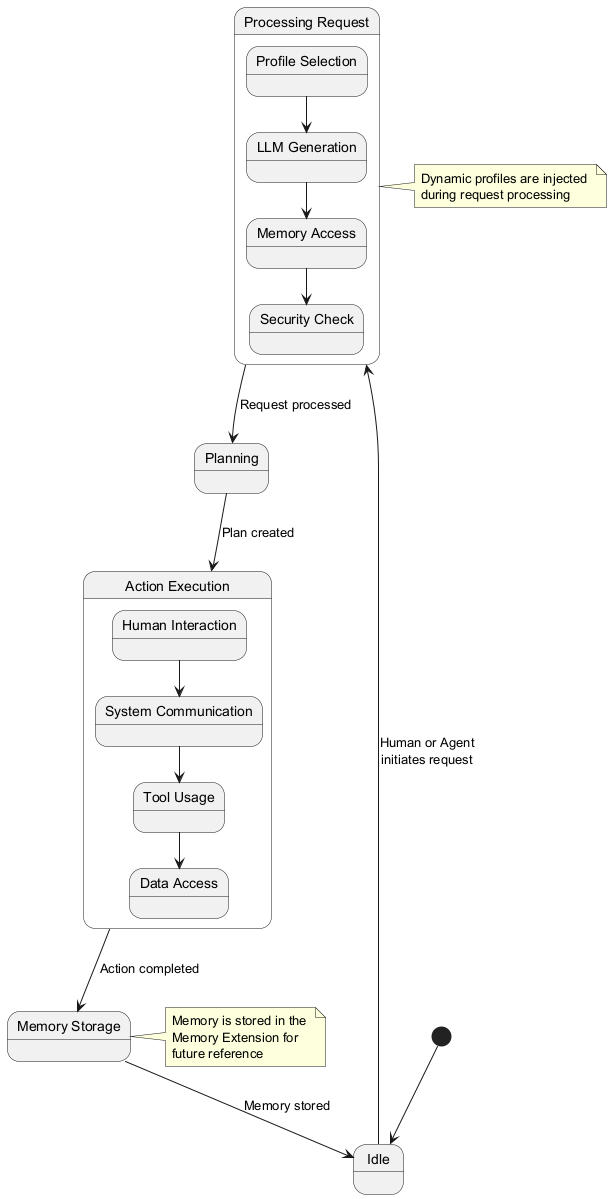

The diagram above was rendered by PlantUML. Its source (embedded in the PNG):
@startuml
[*] --> Idle

state Idle {
}

state "Processing Request" as PR {
  state "Profile Selection" as PS
  state "LLM Generation" as LG
  state "Memory Access" as MA
  state "Security Check" as SC
  
  PS --> LG
  LG --> MA
  MA --> SC
}

state "Planning" as PL {
}

state "Action Execution" as AE {
  state "Human Interaction" as HI
  state "System Communication" as SysC
  state "Tool Usage" as TU
  state "Data Access" as DA
  
  HI --> SysC
  SysC --> TU
  TU --> DA
}

state "Memory Storage" as MS {
}

Idle --> PR : Human or Agent\ninitiates request
PR --> PL : Request processed
PL --> AE : Plan created
AE --> MS : Action completed
MS --> Idle : Memory stored

note right of PR
  Dynamic profiles are injected 
  during request processing
end note

note right of MS
  Memory is stored in the 
  Memory Extension for 
  future reference
end note
@enduml